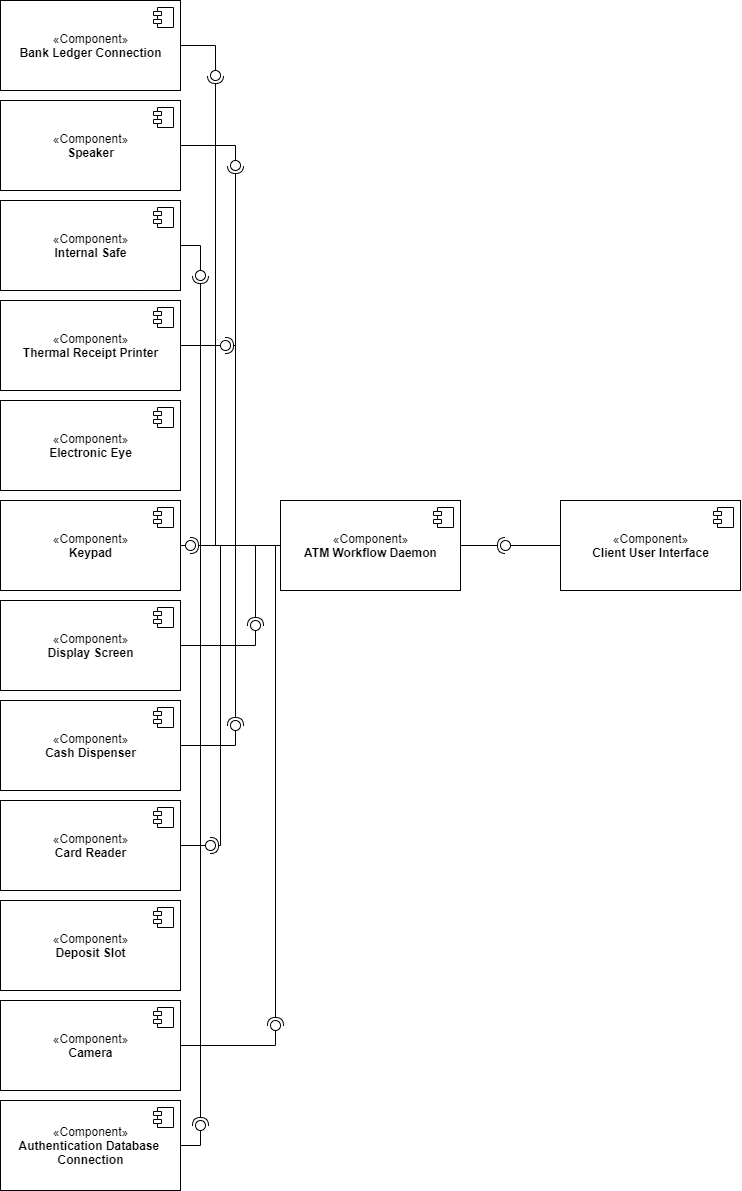

The diagram above was exported from draw.io. Its source (the exported page's mxGraphModel, read from the mxfile embedded in the PNG):
<mxGraphModel dx="1303" dy="1581" grid="1" gridSize="10" guides="1" tooltips="1" connect="1" arrows="1" fold="1" page="1" pageScale="1" pageWidth="1100" pageHeight="850" background="none" math="0" shadow="0">
  <root>
    <mxCell id="0" />
    <mxCell id="1" parent="0" />
    <mxCell id="dSzZ2ZW14ZhpDbBxh78v-1" value="«Component»&lt;br&gt;&lt;b&gt;Electronic Eye&lt;/b&gt;" style="html=1;dropTarget=0;" parent="1" vertex="1">
      <mxGeometry x="60" y="320" width="180" height="90" as="geometry" />
    </mxCell>
    <mxCell id="dSzZ2ZW14ZhpDbBxh78v-2" value="" style="shape=module;jettyWidth=8;jettyHeight=4;" parent="dSzZ2ZW14ZhpDbBxh78v-1" vertex="1">
      <mxGeometry x="1" width="20" height="20" relative="1" as="geometry">
        <mxPoint x="-27" y="7" as="offset" />
      </mxGeometry>
    </mxCell>
    <mxCell id="dSzZ2ZW14ZhpDbBxh78v-15" value="«Component»&lt;br&gt;&lt;b&gt;ATM Workflow Daemon&lt;/b&gt;" style="html=1;dropTarget=0;" parent="1" vertex="1">
      <mxGeometry x="340" y="420" width="180" height="90" as="geometry" />
    </mxCell>
    <mxCell id="dSzZ2ZW14ZhpDbBxh78v-16" value="" style="shape=module;jettyWidth=8;jettyHeight=4;" parent="dSzZ2ZW14ZhpDbBxh78v-15" vertex="1">
      <mxGeometry x="1" width="20" height="20" relative="1" as="geometry">
        <mxPoint x="-27" y="7" as="offset" />
      </mxGeometry>
    </mxCell>
    <mxCell id="dSzZ2ZW14ZhpDbBxh78v-22" value="«Component»&lt;b&gt;&lt;br&gt;&lt;/b&gt;&lt;b&gt;Client User Interface&lt;/b&gt;&lt;b&gt;&lt;br&gt;&lt;/b&gt;" style="html=1;dropTarget=0;" parent="1" vertex="1">
      <mxGeometry x="620" y="420" width="180" height="90" as="geometry" />
    </mxCell>
    <mxCell id="dSzZ2ZW14ZhpDbBxh78v-23" value="" style="shape=module;jettyWidth=8;jettyHeight=4;" parent="dSzZ2ZW14ZhpDbBxh78v-22" vertex="1">
      <mxGeometry x="1" width="20" height="20" relative="1" as="geometry">
        <mxPoint x="-27" y="7" as="offset" />
      </mxGeometry>
    </mxCell>
    <mxCell id="IYee6EQ8nqJEEJ-lJvyW-6" value="«Component»&lt;br&gt;&lt;b&gt;Keypad&lt;/b&gt;" style="html=1;dropTarget=0;" parent="1" vertex="1">
      <mxGeometry x="60" y="420" width="180" height="90" as="geometry" />
    </mxCell>
    <mxCell id="IYee6EQ8nqJEEJ-lJvyW-7" value="" style="shape=module;jettyWidth=8;jettyHeight=4;" parent="IYee6EQ8nqJEEJ-lJvyW-6" vertex="1">
      <mxGeometry x="1" width="20" height="20" relative="1" as="geometry">
        <mxPoint x="-27" y="7" as="offset" />
      </mxGeometry>
    </mxCell>
    <mxCell id="IYee6EQ8nqJEEJ-lJvyW-8" value="«Component»&lt;br&gt;&lt;b&gt;Display Screen&lt;br&gt;&lt;/b&gt;" style="html=1;dropTarget=0;" parent="1" vertex="1">
      <mxGeometry x="60" y="520" width="180" height="90" as="geometry" />
    </mxCell>
    <mxCell id="IYee6EQ8nqJEEJ-lJvyW-9" value="" style="shape=module;jettyWidth=8;jettyHeight=4;" parent="IYee6EQ8nqJEEJ-lJvyW-8" vertex="1">
      <mxGeometry x="1" width="20" height="20" relative="1" as="geometry">
        <mxPoint x="-27" y="7" as="offset" />
      </mxGeometry>
    </mxCell>
    <mxCell id="IYee6EQ8nqJEEJ-lJvyW-19" value="" style="rounded=0;orthogonalLoop=1;jettySize=auto;html=1;endArrow=none;endFill=0;sketch=0;sourcePerimeterSpacing=0;targetPerimeterSpacing=0;exitX=0;exitY=0.5;exitDx=0;exitDy=0;" parent="1" source="dSzZ2ZW14ZhpDbBxh78v-22" edge="1">
      <mxGeometry relative="1" as="geometry">
        <mxPoint x="550" y="565" as="sourcePoint" />
        <mxPoint x="570" y="465" as="targetPoint" />
      </mxGeometry>
    </mxCell>
    <mxCell id="IYee6EQ8nqJEEJ-lJvyW-20" value="" style="rounded=0;orthogonalLoop=1;jettySize=auto;html=1;endArrow=halfCircle;endFill=0;entryX=0.5;entryY=0.5;endSize=6;strokeWidth=1;sketch=0;exitX=1;exitY=0.5;exitDx=0;exitDy=0;" parent="1" source="dSzZ2ZW14ZhpDbBxh78v-15" target="IYee6EQ8nqJEEJ-lJvyW-21" edge="1">
      <mxGeometry relative="1" as="geometry">
        <mxPoint x="590" y="565" as="sourcePoint" />
      </mxGeometry>
    </mxCell>
    <mxCell id="IYee6EQ8nqJEEJ-lJvyW-21" value="" style="ellipse;whiteSpace=wrap;html=1;align=center;aspect=fixed;resizable=0;points=[];outlineConnect=0;sketch=0;" parent="1" vertex="1">
      <mxGeometry x="560" y="460" width="10" height="10" as="geometry" />
    </mxCell>
    <mxCell id="IYee6EQ8nqJEEJ-lJvyW-42" value="" style="rounded=0;orthogonalLoop=1;jettySize=auto;html=1;endArrow=none;endFill=0;sketch=0;sourcePerimeterSpacing=0;targetPerimeterSpacing=0;exitX=1;exitY=0.5;exitDx=0;exitDy=0;" parent="1" source="IYee6EQ8nqJEEJ-lJvyW-6" target="IYee6EQ8nqJEEJ-lJvyW-44" edge="1">
      <mxGeometry relative="1" as="geometry">
        <mxPoint x="260" y="465" as="sourcePoint" />
      </mxGeometry>
    </mxCell>
    <mxCell id="IYee6EQ8nqJEEJ-lJvyW-43" value="" style="rounded=0;orthogonalLoop=1;jettySize=auto;html=1;endArrow=halfCircle;endFill=0;entryX=0.5;entryY=0.5;endSize=6;strokeWidth=1;sketch=0;exitX=0;exitY=0.5;exitDx=0;exitDy=0;" parent="1" source="dSzZ2ZW14ZhpDbBxh78v-15" target="IYee6EQ8nqJEEJ-lJvyW-44" edge="1">
      <mxGeometry relative="1" as="geometry">
        <mxPoint x="300" y="465" as="sourcePoint" />
      </mxGeometry>
    </mxCell>
    <mxCell id="IYee6EQ8nqJEEJ-lJvyW-44" value="" style="ellipse;whiteSpace=wrap;html=1;align=center;aspect=fixed;resizable=0;points=[];outlineConnect=0;sketch=0;shadow=0;" parent="1" vertex="1">
      <mxGeometry x="245" y="460" width="10" height="10" as="geometry" />
    </mxCell>
    <mxCell id="QOTTqRF6X7BM9a-vE_fZ-1" value="«Component»&lt;br&gt;&lt;b&gt;Cash Dispenser&lt;/b&gt;" style="html=1;dropTarget=0;" vertex="1" parent="1">
      <mxGeometry x="60" y="620" width="180" height="90" as="geometry" />
    </mxCell>
    <mxCell id="QOTTqRF6X7BM9a-vE_fZ-2" value="" style="shape=module;jettyWidth=8;jettyHeight=4;" vertex="1" parent="QOTTqRF6X7BM9a-vE_fZ-1">
      <mxGeometry x="1" width="20" height="20" relative="1" as="geometry">
        <mxPoint x="-27" y="7" as="offset" />
      </mxGeometry>
    </mxCell>
    <mxCell id="QOTTqRF6X7BM9a-vE_fZ-3" value="«Component»&lt;br&gt;&lt;b&gt;Card Reader&lt;/b&gt;" style="html=1;dropTarget=0;" vertex="1" parent="1">
      <mxGeometry x="60" y="720" width="180" height="90" as="geometry" />
    </mxCell>
    <mxCell id="QOTTqRF6X7BM9a-vE_fZ-4" value="" style="shape=module;jettyWidth=8;jettyHeight=4;" vertex="1" parent="QOTTqRF6X7BM9a-vE_fZ-3">
      <mxGeometry x="1" width="20" height="20" relative="1" as="geometry">
        <mxPoint x="-27" y="7" as="offset" />
      </mxGeometry>
    </mxCell>
    <mxCell id="QOTTqRF6X7BM9a-vE_fZ-5" value="«Component»&lt;b&gt;&lt;br&gt;&lt;/b&gt;&lt;b&gt;Authentication Database &lt;br&gt;Connection&lt;/b&gt;&lt;b&gt;&lt;br&gt;&lt;/b&gt;" style="html=1;dropTarget=0;" vertex="1" parent="1">
      <mxGeometry x="60" y="1020" width="180" height="90" as="geometry" />
    </mxCell>
    <mxCell id="QOTTqRF6X7BM9a-vE_fZ-6" value="" style="shape=module;jettyWidth=8;jettyHeight=4;" vertex="1" parent="QOTTqRF6X7BM9a-vE_fZ-5">
      <mxGeometry x="1" width="20" height="20" relative="1" as="geometry">
        <mxPoint x="-27" y="7" as="offset" />
      </mxGeometry>
    </mxCell>
    <mxCell id="QOTTqRF6X7BM9a-vE_fZ-7" value="«Component»&lt;b&gt;&lt;br&gt;&lt;/b&gt;&lt;b&gt;Bank Ledger Connection&lt;br&gt;&lt;/b&gt;" style="html=1;dropTarget=0;" vertex="1" parent="1">
      <mxGeometry x="60" y="-80" width="180" height="90" as="geometry" />
    </mxCell>
    <mxCell id="QOTTqRF6X7BM9a-vE_fZ-8" value="" style="shape=module;jettyWidth=8;jettyHeight=4;" vertex="1" parent="QOTTqRF6X7BM9a-vE_fZ-7">
      <mxGeometry x="1" width="20" height="20" relative="1" as="geometry">
        <mxPoint x="-27" y="7" as="offset" />
      </mxGeometry>
    </mxCell>
    <mxCell id="QOTTqRF6X7BM9a-vE_fZ-9" value="«Component»&lt;b&gt;&lt;br&gt;&lt;/b&gt;&lt;b&gt;Thermal Receipt Printer&lt;/b&gt;&lt;b&gt;&lt;br&gt;&lt;/b&gt;" style="html=1;dropTarget=0;" vertex="1" parent="1">
      <mxGeometry x="60" y="220" width="180" height="90" as="geometry" />
    </mxCell>
    <mxCell id="QOTTqRF6X7BM9a-vE_fZ-10" value="" style="shape=module;jettyWidth=8;jettyHeight=4;" vertex="1" parent="QOTTqRF6X7BM9a-vE_fZ-9">
      <mxGeometry x="1" width="20" height="20" relative="1" as="geometry">
        <mxPoint x="-27" y="7" as="offset" />
      </mxGeometry>
    </mxCell>
    <mxCell id="QOTTqRF6X7BM9a-vE_fZ-11" value="«Component»&lt;b&gt;&lt;br&gt;&lt;/b&gt;&lt;b&gt;Speaker&lt;br&gt;&lt;/b&gt;" style="html=1;dropTarget=0;" vertex="1" parent="1">
      <mxGeometry x="60" y="20" width="180" height="90" as="geometry" />
    </mxCell>
    <mxCell id="QOTTqRF6X7BM9a-vE_fZ-12" value="" style="shape=module;jettyWidth=8;jettyHeight=4;" vertex="1" parent="QOTTqRF6X7BM9a-vE_fZ-11">
      <mxGeometry x="1" width="20" height="20" relative="1" as="geometry">
        <mxPoint x="-27" y="7" as="offset" />
      </mxGeometry>
    </mxCell>
    <mxCell id="QOTTqRF6X7BM9a-vE_fZ-13" value="«Component»&lt;b&gt;&lt;br&gt;&lt;/b&gt;&lt;b&gt;Deposit Slot&lt;/b&gt;&lt;b&gt;&lt;br&gt;&lt;/b&gt;" style="html=1;dropTarget=0;" vertex="1" parent="1">
      <mxGeometry x="60" y="820" width="180" height="90" as="geometry" />
    </mxCell>
    <mxCell id="QOTTqRF6X7BM9a-vE_fZ-14" value="" style="shape=module;jettyWidth=8;jettyHeight=4;" vertex="1" parent="QOTTqRF6X7BM9a-vE_fZ-13">
      <mxGeometry x="1" width="20" height="20" relative="1" as="geometry">
        <mxPoint x="-27" y="7" as="offset" />
      </mxGeometry>
    </mxCell>
    <mxCell id="QOTTqRF6X7BM9a-vE_fZ-15" value="«Component»&lt;b&gt;&lt;br&gt;&lt;/b&gt;&lt;b&gt;Camera&lt;br&gt;&lt;/b&gt;" style="html=1;dropTarget=0;" vertex="1" parent="1">
      <mxGeometry x="60" y="920" width="180" height="90" as="geometry" />
    </mxCell>
    <mxCell id="QOTTqRF6X7BM9a-vE_fZ-16" value="" style="shape=module;jettyWidth=8;jettyHeight=4;" vertex="1" parent="QOTTqRF6X7BM9a-vE_fZ-15">
      <mxGeometry x="1" width="20" height="20" relative="1" as="geometry">
        <mxPoint x="-27" y="7" as="offset" />
      </mxGeometry>
    </mxCell>
    <mxCell id="QOTTqRF6X7BM9a-vE_fZ-17" value="«Component»&lt;b&gt;&lt;br&gt;&lt;/b&gt;&lt;b&gt;Internal Safe&lt;/b&gt;&lt;b&gt;&lt;br&gt;&lt;/b&gt;" style="html=1;dropTarget=0;" vertex="1" parent="1">
      <mxGeometry x="60" y="120" width="180" height="90" as="geometry" />
    </mxCell>
    <mxCell id="QOTTqRF6X7BM9a-vE_fZ-18" value="" style="shape=module;jettyWidth=8;jettyHeight=4;" vertex="1" parent="QOTTqRF6X7BM9a-vE_fZ-17">
      <mxGeometry x="1" width="20" height="20" relative="1" as="geometry">
        <mxPoint x="-27" y="7" as="offset" />
      </mxGeometry>
    </mxCell>
    <mxCell id="QOTTqRF6X7BM9a-vE_fZ-21" value="" style="rounded=0;orthogonalLoop=1;jettySize=auto;html=1;endArrow=none;endFill=0;sketch=0;sourcePerimeterSpacing=0;targetPerimeterSpacing=0;exitX=1;exitY=0.5;exitDx=0;exitDy=0;edgeStyle=orthogonalEdgeStyle;" edge="1" target="QOTTqRF6X7BM9a-vE_fZ-23" parent="1" source="QOTTqRF6X7BM9a-vE_fZ-7">
      <mxGeometry relative="1" as="geometry">
        <mxPoint x="320" y="-35" as="sourcePoint" />
        <Array as="points">
          <mxPoint x="275" y="-35" />
        </Array>
      </mxGeometry>
    </mxCell>
    <mxCell id="QOTTqRF6X7BM9a-vE_fZ-22" value="" style="rounded=0;orthogonalLoop=1;jettySize=auto;html=1;endArrow=halfCircle;endFill=0;entryX=0.5;entryY=0.5;endSize=6;strokeWidth=1;sketch=0;exitX=0;exitY=0.5;exitDx=0;exitDy=0;edgeStyle=orthogonalEdgeStyle;" edge="1" target="QOTTqRF6X7BM9a-vE_fZ-23" parent="1" source="dSzZ2ZW14ZhpDbBxh78v-15">
      <mxGeometry relative="1" as="geometry">
        <mxPoint x="360" y="-35" as="sourcePoint" />
      </mxGeometry>
    </mxCell>
    <mxCell id="QOTTqRF6X7BM9a-vE_fZ-23" value="" style="ellipse;whiteSpace=wrap;html=1;align=center;aspect=fixed;resizable=0;points=[];outlineConnect=0;sketch=0;shadow=0;" vertex="1" parent="1">
      <mxGeometry x="270" y="-10" width="10" height="10" as="geometry" />
    </mxCell>
    <mxCell id="QOTTqRF6X7BM9a-vE_fZ-24" value="" style="rounded=0;orthogonalLoop=1;jettySize=auto;html=1;endArrow=none;endFill=0;sketch=0;sourcePerimeterSpacing=0;targetPerimeterSpacing=0;exitX=1;exitY=0.5;exitDx=0;exitDy=0;edgeStyle=orthogonalEdgeStyle;" edge="1" target="QOTTqRF6X7BM9a-vE_fZ-26" parent="1" source="QOTTqRF6X7BM9a-vE_fZ-11">
      <mxGeometry relative="1" as="geometry">
        <mxPoint x="320" y="65" as="sourcePoint" />
        <Array as="points">
          <mxPoint x="295" y="65" />
        </Array>
      </mxGeometry>
    </mxCell>
    <mxCell id="QOTTqRF6X7BM9a-vE_fZ-25" value="" style="rounded=0;orthogonalLoop=1;jettySize=auto;html=1;endArrow=halfCircle;endFill=0;entryX=0.5;entryY=0.5;endSize=6;strokeWidth=1;sketch=0;exitX=0;exitY=0.5;exitDx=0;exitDy=0;edgeStyle=orthogonalEdgeStyle;" edge="1" target="QOTTqRF6X7BM9a-vE_fZ-26" parent="1" source="dSzZ2ZW14ZhpDbBxh78v-15">
      <mxGeometry relative="1" as="geometry">
        <mxPoint x="360" y="65" as="sourcePoint" />
      </mxGeometry>
    </mxCell>
    <mxCell id="QOTTqRF6X7BM9a-vE_fZ-26" value="" style="ellipse;whiteSpace=wrap;html=1;align=center;aspect=fixed;resizable=0;points=[];outlineConnect=0;sketch=0;shadow=0;" vertex="1" parent="1">
      <mxGeometry x="290" y="80" width="10" height="10" as="geometry" />
    </mxCell>
    <mxCell id="QOTTqRF6X7BM9a-vE_fZ-27" value="" style="rounded=0;orthogonalLoop=1;jettySize=auto;html=1;endArrow=none;endFill=0;sketch=0;sourcePerimeterSpacing=0;targetPerimeterSpacing=0;exitX=1;exitY=0.5;exitDx=0;exitDy=0;edgeStyle=orthogonalEdgeStyle;" edge="1" target="QOTTqRF6X7BM9a-vE_fZ-29" parent="1" source="QOTTqRF6X7BM9a-vE_fZ-17">
      <mxGeometry relative="1" as="geometry">
        <mxPoint x="320" y="175" as="sourcePoint" />
        <mxPoint x="300" y="160" as="targetPoint" />
      </mxGeometry>
    </mxCell>
    <mxCell id="QOTTqRF6X7BM9a-vE_fZ-28" value="" style="rounded=0;orthogonalLoop=1;jettySize=auto;html=1;endArrow=halfCircle;endFill=0;entryX=0.5;entryY=0.5;endSize=6;strokeWidth=1;sketch=0;exitX=0;exitY=0.5;exitDx=0;exitDy=0;edgeStyle=orthogonalEdgeStyle;" edge="1" target="QOTTqRF6X7BM9a-vE_fZ-29" parent="1" source="dSzZ2ZW14ZhpDbBxh78v-15">
      <mxGeometry relative="1" as="geometry">
        <mxPoint x="360" y="175" as="sourcePoint" />
      </mxGeometry>
    </mxCell>
    <mxCell id="QOTTqRF6X7BM9a-vE_fZ-29" value="" style="ellipse;whiteSpace=wrap;html=1;align=center;aspect=fixed;resizable=0;points=[];outlineConnect=0;sketch=0;shadow=0;" vertex="1" parent="1">
      <mxGeometry x="255" y="190" width="10" height="10" as="geometry" />
    </mxCell>
    <mxCell id="QOTTqRF6X7BM9a-vE_fZ-36" value="" style="rounded=0;orthogonalLoop=1;jettySize=auto;html=1;endArrow=none;endFill=0;sketch=0;sourcePerimeterSpacing=0;targetPerimeterSpacing=0;exitX=1;exitY=0.5;exitDx=0;exitDy=0;edgeStyle=orthogonalEdgeStyle;" edge="1" target="QOTTqRF6X7BM9a-vE_fZ-38" parent="1" source="IYee6EQ8nqJEEJ-lJvyW-8">
      <mxGeometry relative="1" as="geometry">
        <mxPoint x="290" y="575" as="sourcePoint" />
        <mxPoint x="310" y="550" as="targetPoint" />
        <Array as="points">
          <mxPoint x="315" y="565" />
        </Array>
      </mxGeometry>
    </mxCell>
    <mxCell id="QOTTqRF6X7BM9a-vE_fZ-37" value="" style="rounded=0;orthogonalLoop=1;jettySize=auto;html=1;endArrow=halfCircle;endFill=0;entryX=0.5;entryY=0.5;endSize=6;strokeWidth=1;sketch=0;exitX=0;exitY=0.5;exitDx=0;exitDy=0;edgeStyle=orthogonalEdgeStyle;" edge="1" target="QOTTqRF6X7BM9a-vE_fZ-38" parent="1" source="dSzZ2ZW14ZhpDbBxh78v-15">
      <mxGeometry relative="1" as="geometry">
        <mxPoint x="330" y="575" as="sourcePoint" />
      </mxGeometry>
    </mxCell>
    <mxCell id="QOTTqRF6X7BM9a-vE_fZ-38" value="" style="ellipse;whiteSpace=wrap;html=1;align=center;aspect=fixed;resizable=0;points=[];outlineConnect=0;sketch=0;shadow=0;" vertex="1" parent="1">
      <mxGeometry x="310" y="540" width="10" height="10" as="geometry" />
    </mxCell>
    <mxCell id="QOTTqRF6X7BM9a-vE_fZ-39" value="" style="rounded=0;orthogonalLoop=1;jettySize=auto;html=1;endArrow=none;endFill=0;sketch=0;sourcePerimeterSpacing=0;targetPerimeterSpacing=0;exitX=1;exitY=0.5;exitDx=0;exitDy=0;edgeStyle=orthogonalEdgeStyle;" edge="1" target="QOTTqRF6X7BM9a-vE_fZ-41" parent="1" source="QOTTqRF6X7BM9a-vE_fZ-1">
      <mxGeometry relative="1" as="geometry">
        <mxPoint x="275" y="675" as="sourcePoint" />
        <mxPoint x="280" y="665" as="targetPoint" />
        <Array as="points">
          <mxPoint x="295" y="665" />
        </Array>
      </mxGeometry>
    </mxCell>
    <mxCell id="QOTTqRF6X7BM9a-vE_fZ-40" value="" style="rounded=0;orthogonalLoop=1;jettySize=auto;html=1;endArrow=halfCircle;endFill=0;entryX=0.5;entryY=0.5;endSize=6;strokeWidth=1;sketch=0;edgeStyle=orthogonalEdgeStyle;exitX=0;exitY=0.5;exitDx=0;exitDy=0;" edge="1" target="QOTTqRF6X7BM9a-vE_fZ-41" parent="1" source="dSzZ2ZW14ZhpDbBxh78v-15">
      <mxGeometry relative="1" as="geometry">
        <mxPoint x="340" y="470" as="sourcePoint" />
      </mxGeometry>
    </mxCell>
    <mxCell id="QOTTqRF6X7BM9a-vE_fZ-41" value="" style="ellipse;whiteSpace=wrap;html=1;align=center;aspect=fixed;resizable=0;points=[];outlineConnect=0;sketch=0;shadow=0;" vertex="1" parent="1">
      <mxGeometry x="290" y="640" width="10" height="10" as="geometry" />
    </mxCell>
    <mxCell id="QOTTqRF6X7BM9a-vE_fZ-42" value="" style="rounded=0;orthogonalLoop=1;jettySize=auto;html=1;endArrow=none;endFill=0;sketch=0;sourcePerimeterSpacing=0;targetPerimeterSpacing=0;exitX=1;exitY=0.5;exitDx=0;exitDy=0;" edge="1" target="QOTTqRF6X7BM9a-vE_fZ-44" parent="1" source="QOTTqRF6X7BM9a-vE_fZ-3">
      <mxGeometry relative="1" as="geometry">
        <mxPoint x="275" y="765" as="sourcePoint" />
      </mxGeometry>
    </mxCell>
    <mxCell id="QOTTqRF6X7BM9a-vE_fZ-43" value="" style="rounded=0;orthogonalLoop=1;jettySize=auto;html=1;endArrow=halfCircle;endFill=0;entryX=0.5;entryY=0.5;endSize=6;strokeWidth=1;sketch=0;edgeStyle=orthogonalEdgeStyle;exitX=0;exitY=0.5;exitDx=0;exitDy=0;" edge="1" target="QOTTqRF6X7BM9a-vE_fZ-44" parent="1" source="dSzZ2ZW14ZhpDbBxh78v-15">
      <mxGeometry relative="1" as="geometry">
        <mxPoint x="340" y="470" as="sourcePoint" />
        <Array as="points">
          <mxPoint x="280" y="465" />
          <mxPoint x="280" y="765" />
        </Array>
      </mxGeometry>
    </mxCell>
    <mxCell id="QOTTqRF6X7BM9a-vE_fZ-44" value="" style="ellipse;whiteSpace=wrap;html=1;align=center;aspect=fixed;resizable=0;points=[];outlineConnect=0;sketch=0;shadow=0;" vertex="1" parent="1">
      <mxGeometry x="265" y="760" width="10" height="10" as="geometry" />
    </mxCell>
    <mxCell id="QOTTqRF6X7BM9a-vE_fZ-51" value="" style="rounded=0;orthogonalLoop=1;jettySize=auto;html=1;endArrow=none;endFill=0;sketch=0;sourcePerimeterSpacing=0;targetPerimeterSpacing=0;exitX=1;exitY=0.5;exitDx=0;exitDy=0;edgeStyle=orthogonalEdgeStyle;" edge="1" target="QOTTqRF6X7BM9a-vE_fZ-53" parent="1" source="QOTTqRF6X7BM9a-vE_fZ-15">
      <mxGeometry relative="1" as="geometry">
        <mxPoint x="315" y="965" as="sourcePoint" />
        <Array as="points">
          <mxPoint x="335" y="965" />
        </Array>
      </mxGeometry>
    </mxCell>
    <mxCell id="QOTTqRF6X7BM9a-vE_fZ-52" value="" style="rounded=0;orthogonalLoop=1;jettySize=auto;html=1;endArrow=halfCircle;endFill=0;entryX=0.5;entryY=0.5;endSize=6;strokeWidth=1;sketch=0;edgeStyle=orthogonalEdgeStyle;exitX=0;exitY=0.5;exitDx=0;exitDy=0;" edge="1" target="QOTTqRF6X7BM9a-vE_fZ-53" parent="1" source="dSzZ2ZW14ZhpDbBxh78v-15">
      <mxGeometry relative="1" as="geometry">
        <mxPoint x="340" y="470" as="sourcePoint" />
        <Array as="points">
          <mxPoint x="335" y="465" />
        </Array>
      </mxGeometry>
    </mxCell>
    <mxCell id="QOTTqRF6X7BM9a-vE_fZ-53" value="" style="ellipse;whiteSpace=wrap;html=1;align=center;aspect=fixed;resizable=0;points=[];outlineConnect=0;sketch=0;shadow=0;" vertex="1" parent="1">
      <mxGeometry x="330" y="940" width="10" height="10" as="geometry" />
    </mxCell>
    <mxCell id="QOTTqRF6X7BM9a-vE_fZ-57" value="" style="rounded=0;orthogonalLoop=1;jettySize=auto;html=1;endArrow=none;endFill=0;sketch=0;sourcePerimeterSpacing=0;targetPerimeterSpacing=0;exitX=1;exitY=0.5;exitDx=0;exitDy=0;edgeStyle=orthogonalEdgeStyle;" edge="1" target="QOTTqRF6X7BM9a-vE_fZ-59" parent="1" source="QOTTqRF6X7BM9a-vE_fZ-5">
      <mxGeometry relative="1" as="geometry">
        <mxPoint x="280" y="1065" as="sourcePoint" />
        <mxPoint x="300" y="1065" as="targetPoint" />
      </mxGeometry>
    </mxCell>
    <mxCell id="QOTTqRF6X7BM9a-vE_fZ-58" value="" style="rounded=0;orthogonalLoop=1;jettySize=auto;html=1;endArrow=halfCircle;endFill=0;entryX=0.5;entryY=0.5;endSize=6;strokeWidth=1;sketch=0;edgeStyle=orthogonalEdgeStyle;exitX=0;exitY=0.5;exitDx=0;exitDy=0;" edge="1" target="QOTTqRF6X7BM9a-vE_fZ-59" parent="1" source="dSzZ2ZW14ZhpDbBxh78v-15">
      <mxGeometry relative="1" as="geometry">
        <mxPoint x="340" y="460" as="sourcePoint" />
        <Array as="points">
          <mxPoint x="260" y="465" />
        </Array>
      </mxGeometry>
    </mxCell>
    <mxCell id="QOTTqRF6X7BM9a-vE_fZ-59" value="" style="ellipse;whiteSpace=wrap;html=1;align=center;aspect=fixed;resizable=0;points=[];outlineConnect=0;sketch=0;shadow=0;" vertex="1" parent="1">
      <mxGeometry x="255" y="1040" width="10" height="10" as="geometry" />
    </mxCell>
    <mxCell id="QOTTqRF6X7BM9a-vE_fZ-60" value="" style="rounded=0;orthogonalLoop=1;jettySize=auto;html=1;endArrow=none;endFill=0;sketch=0;sourcePerimeterSpacing=0;targetPerimeterSpacing=0;exitX=1;exitY=0.5;exitDx=0;exitDy=0;" edge="1" target="QOTTqRF6X7BM9a-vE_fZ-62" parent="1" source="QOTTqRF6X7BM9a-vE_fZ-9">
      <mxGeometry relative="1" as="geometry">
        <mxPoint x="255" y="265" as="sourcePoint" />
      </mxGeometry>
    </mxCell>
    <mxCell id="QOTTqRF6X7BM9a-vE_fZ-61" value="" style="rounded=0;orthogonalLoop=1;jettySize=auto;html=1;endArrow=halfCircle;endFill=0;entryX=0.5;entryY=0.5;endSize=6;strokeWidth=1;sketch=0;" edge="1" target="QOTTqRF6X7BM9a-vE_fZ-62" parent="1">
      <mxGeometry relative="1" as="geometry">
        <mxPoint x="295" y="265" as="sourcePoint" />
      </mxGeometry>
    </mxCell>
    <mxCell id="QOTTqRF6X7BM9a-vE_fZ-62" value="" style="ellipse;whiteSpace=wrap;html=1;align=center;aspect=fixed;resizable=0;points=[];outlineConnect=0;sketch=0;shadow=0;" vertex="1" parent="1">
      <mxGeometry x="280" y="260" width="10" height="10" as="geometry" />
    </mxCell>
  </root>
</mxGraphModel>